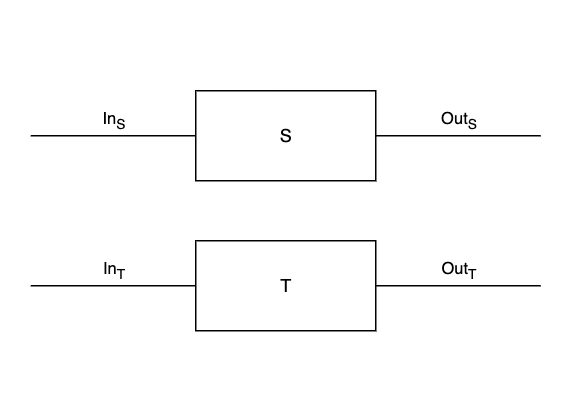

The diagram above was exported from draw.io. Its source (the exported page's mxGraphModel, read from the mxfile embedded in the PNG):
<mxGraphModel dx="864" dy="947" grid="1" gridSize="10" guides="1" tooltips="1" connect="1" arrows="1" fold="1" page="1" pageScale="1" pageWidth="850" pageHeight="1100" math="0" shadow="0">
  <root>
    <mxCell id="0" />
    <mxCell id="1" parent="0" />
    <mxCell id="NkgDHSGSkPJ8LmDH-r5q-3" value="In&lt;sub&gt;S&lt;/sub&gt;" style="edgeStyle=orthogonalEdgeStyle;rounded=0;orthogonalLoop=1;jettySize=auto;html=1;exitX=0;exitY=0.5;exitDx=0;exitDy=0;endArrow=none;endFill=0;labelPosition=center;verticalLabelPosition=top;align=center;verticalAlign=bottom;" parent="1" source="NkgDHSGSkPJ8LmDH-r5q-1" edge="1">
      <mxGeometry relative="1" as="geometry">
        <mxPoint x="260" y="490" as="targetPoint" />
      </mxGeometry>
    </mxCell>
    <mxCell id="NkgDHSGSkPJ8LmDH-r5q-5" value="Out&lt;sub&gt;S&lt;/sub&gt;" style="edgeStyle=orthogonalEdgeStyle;rounded=0;orthogonalLoop=1;jettySize=auto;html=1;exitX=1;exitY=0.5;exitDx=0;exitDy=0;endArrow=none;endFill=0;labelPosition=center;verticalLabelPosition=top;align=center;verticalAlign=bottom;" parent="1" source="NkgDHSGSkPJ8LmDH-r5q-1" edge="1">
      <mxGeometry relative="1" as="geometry">
        <mxPoint x="600" y="490" as="targetPoint" />
      </mxGeometry>
    </mxCell>
    <mxCell id="NkgDHSGSkPJ8LmDH-r5q-1" value="S" style="rounded=0;whiteSpace=wrap;html=1;" parent="1" vertex="1">
      <mxGeometry x="370" y="460" width="120" height="60" as="geometry" />
    </mxCell>
    <mxCell id="NkgDHSGSkPJ8LmDH-r5q-8" value="" style="swimlane;startSize=0;strokeColor=none;" parent="1" vertex="1">
      <mxGeometry x="240" y="400" width="380" height="280" as="geometry" />
    </mxCell>
    <mxCell id="NkgDHSGSkPJ8LmDH-r5q-17" value="In&lt;sub&gt;T&lt;/sub&gt;" style="edgeStyle=orthogonalEdgeStyle;rounded=0;orthogonalLoop=1;jettySize=auto;html=1;exitX=0;exitY=0.5;exitDx=0;exitDy=0;endArrow=none;endFill=0;labelPosition=center;verticalLabelPosition=top;align=center;verticalAlign=bottom;" parent="NkgDHSGSkPJ8LmDH-r5q-8" source="NkgDHSGSkPJ8LmDH-r5q-19" edge="1">
      <mxGeometry relative="1" as="geometry">
        <mxPoint x="20" y="190" as="targetPoint" />
      </mxGeometry>
    </mxCell>
    <mxCell id="NkgDHSGSkPJ8LmDH-r5q-18" value="Out&lt;sub&gt;T&lt;/sub&gt;" style="edgeStyle=orthogonalEdgeStyle;rounded=0;orthogonalLoop=1;jettySize=auto;html=1;exitX=1;exitY=0.5;exitDx=0;exitDy=0;endArrow=none;endFill=0;labelPosition=center;verticalLabelPosition=top;align=center;verticalAlign=bottom;" parent="NkgDHSGSkPJ8LmDH-r5q-8" source="NkgDHSGSkPJ8LmDH-r5q-19" edge="1">
      <mxGeometry relative="1" as="geometry">
        <mxPoint x="360" y="190" as="targetPoint" />
      </mxGeometry>
    </mxCell>
    <mxCell id="NkgDHSGSkPJ8LmDH-r5q-19" value="T" style="rounded=0;whiteSpace=wrap;html=1;" parent="NkgDHSGSkPJ8LmDH-r5q-8" vertex="1">
      <mxGeometry x="130" y="160" width="120" height="60" as="geometry" />
    </mxCell>
  </root>
</mxGraphModel>